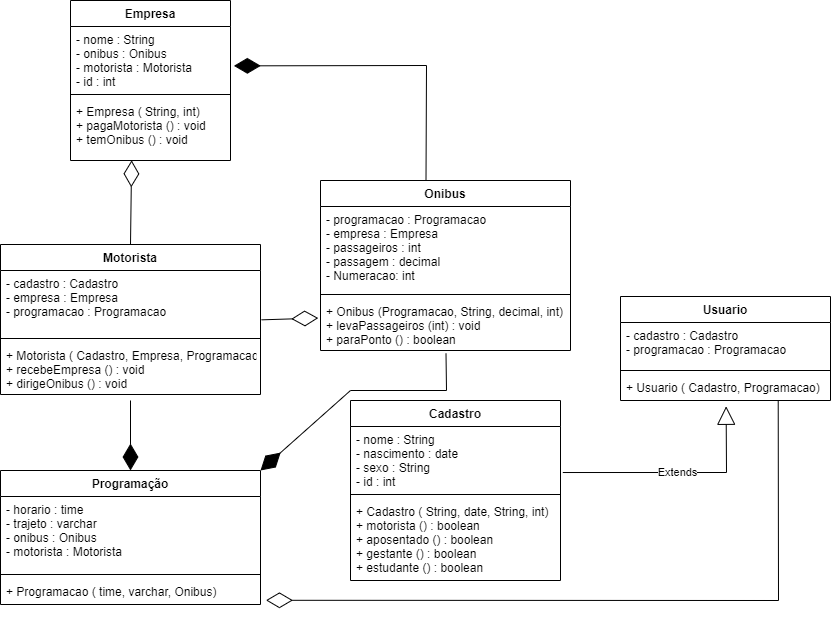

The diagram above was exported from draw.io. Its source (the exported page's mxGraphModel, read from the mxfile embedded in the PNG):
<mxGraphModel dx="2249" dy="717" grid="1" gridSize="10" guides="1" tooltips="1" connect="1" arrows="1" fold="1" page="1" pageScale="1" pageWidth="827" pageHeight="1169" math="0" shadow="0">
  <root>
    <mxCell id="0" />
    <mxCell id="1" parent="0" />
    <mxCell id="CdhCo_L8XjlRXWUmDt47-1" value="Onibus" style="swimlane;fontStyle=1;align=center;verticalAlign=top;childLayout=stackLayout;horizontal=1;startSize=26;horizontalStack=0;resizeParent=1;resizeParentMax=0;resizeLast=0;collapsible=1;marginBottom=0;" parent="1" vertex="1">
      <mxGeometry x="270" y="240" width="250" height="170" as="geometry" />
    </mxCell>
    <mxCell id="CdhCo_L8XjlRXWUmDt47-2" value="- programacao : Programacao&#10;- empresa : Empresa&#10;- passageiros : int&#10;- passagem : decimal&#10;- Numeracao: int" style="text;strokeColor=none;fillColor=none;align=left;verticalAlign=top;spacingLeft=4;spacingRight=4;overflow=hidden;rotatable=0;points=[[0,0.5],[1,0.5]];portConstraint=eastwest;" parent="CdhCo_L8XjlRXWUmDt47-1" vertex="1">
      <mxGeometry y="26" width="250" height="84" as="geometry" />
    </mxCell>
    <mxCell id="CdhCo_L8XjlRXWUmDt47-3" value="" style="line;strokeWidth=1;fillColor=none;align=left;verticalAlign=middle;spacingTop=-1;spacingLeft=3;spacingRight=3;rotatable=0;labelPosition=right;points=[];portConstraint=eastwest;" parent="CdhCo_L8XjlRXWUmDt47-1" vertex="1">
      <mxGeometry y="110" width="250" height="8" as="geometry" />
    </mxCell>
    <mxCell id="CdhCo_L8XjlRXWUmDt47-4" value="+ Onibus (Programacao, String, decimal, int)&#10;+ levaPassageiros (int) : void&#10;+ paraPonto () : boolean&#10;&#10;" style="text;strokeColor=none;fillColor=none;align=left;verticalAlign=top;spacingLeft=4;spacingRight=4;overflow=hidden;rotatable=0;points=[[0,0.5],[1,0.5]];portConstraint=eastwest;" parent="CdhCo_L8XjlRXWUmDt47-1" vertex="1">
      <mxGeometry y="118" width="250" height="52" as="geometry" />
    </mxCell>
    <mxCell id="CdhCo_L8XjlRXWUmDt47-5" value="Programação" style="swimlane;fontStyle=1;align=center;verticalAlign=top;childLayout=stackLayout;horizontal=1;startSize=26;horizontalStack=0;resizeParent=1;resizeParentMax=0;resizeLast=0;collapsible=1;marginBottom=0;" parent="1" vertex="1">
      <mxGeometry x="-50" y="530" width="260" height="134" as="geometry" />
    </mxCell>
    <mxCell id="CdhCo_L8XjlRXWUmDt47-6" value="- horario : time&#10;- trajeto : varchar&#10;- onibus : Onibus&#10;- motorista : Motorista" style="text;strokeColor=none;fillColor=none;align=left;verticalAlign=top;spacingLeft=4;spacingRight=4;overflow=hidden;rotatable=0;points=[[0,0.5],[1,0.5]];portConstraint=eastwest;" parent="CdhCo_L8XjlRXWUmDt47-5" vertex="1">
      <mxGeometry y="26" width="260" height="74" as="geometry" />
    </mxCell>
    <mxCell id="CdhCo_L8XjlRXWUmDt47-7" value="" style="line;strokeWidth=1;fillColor=none;align=left;verticalAlign=middle;spacingTop=-1;spacingLeft=3;spacingRight=3;rotatable=0;labelPosition=right;points=[];portConstraint=eastwest;" parent="CdhCo_L8XjlRXWUmDt47-5" vertex="1">
      <mxGeometry y="100" width="260" height="8" as="geometry" />
    </mxCell>
    <mxCell id="CdhCo_L8XjlRXWUmDt47-8" value="+ Programacao ( time, varchar, Onibus)" style="text;strokeColor=none;fillColor=none;align=left;verticalAlign=top;spacingLeft=4;spacingRight=4;overflow=hidden;rotatable=0;points=[[0,0.5],[1,0.5]];portConstraint=eastwest;" parent="CdhCo_L8XjlRXWUmDt47-5" vertex="1">
      <mxGeometry y="108" width="260" height="26" as="geometry" />
    </mxCell>
    <mxCell id="CdhCo_L8XjlRXWUmDt47-21" style="edgeStyle=orthogonalEdgeStyle;rounded=0;orthogonalLoop=1;jettySize=auto;html=1;exitX=1;exitY=0.5;exitDx=0;exitDy=0;" parent="CdhCo_L8XjlRXWUmDt47-5" source="CdhCo_L8XjlRXWUmDt47-6" target="CdhCo_L8XjlRXWUmDt47-6" edge="1">
      <mxGeometry relative="1" as="geometry" />
    </mxCell>
    <mxCell id="CdhCo_L8XjlRXWUmDt47-9" value="Empresa" style="swimlane;fontStyle=1;align=center;verticalAlign=top;childLayout=stackLayout;horizontal=1;startSize=26;horizontalStack=0;resizeParent=1;resizeParentMax=0;resizeLast=0;collapsible=1;marginBottom=0;" parent="1" vertex="1">
      <mxGeometry x="20" y="60" width="160" height="160" as="geometry" />
    </mxCell>
    <mxCell id="CdhCo_L8XjlRXWUmDt47-10" value="- nome : String&#10;- onibus : Onibus&#10;- motorista : Motorista &#10;- id : int" style="text;strokeColor=none;fillColor=none;align=left;verticalAlign=top;spacingLeft=4;spacingRight=4;overflow=hidden;rotatable=0;points=[[0,0.5],[1,0.5]];portConstraint=eastwest;" parent="CdhCo_L8XjlRXWUmDt47-9" vertex="1">
      <mxGeometry y="26" width="160" height="64" as="geometry" />
    </mxCell>
    <mxCell id="CdhCo_L8XjlRXWUmDt47-11" value="" style="line;strokeWidth=1;fillColor=none;align=left;verticalAlign=middle;spacingTop=-1;spacingLeft=3;spacingRight=3;rotatable=0;labelPosition=right;points=[];portConstraint=eastwest;" parent="CdhCo_L8XjlRXWUmDt47-9" vertex="1">
      <mxGeometry y="90" width="160" height="8" as="geometry" />
    </mxCell>
    <mxCell id="CdhCo_L8XjlRXWUmDt47-12" value="+ Empresa ( String, int)&#10;+ pagaMotorista () : void&#10;+ temOnibus () : void&#10;" style="text;strokeColor=none;fillColor=none;align=left;verticalAlign=top;spacingLeft=4;spacingRight=4;overflow=hidden;rotatable=0;points=[[0,0.5],[1,0.5]];portConstraint=eastwest;" parent="CdhCo_L8XjlRXWUmDt47-9" vertex="1">
      <mxGeometry y="98" width="160" height="62" as="geometry" />
    </mxCell>
    <mxCell id="CdhCo_L8XjlRXWUmDt47-13" value="Usuario" style="swimlane;fontStyle=1;align=center;verticalAlign=top;childLayout=stackLayout;horizontal=1;startSize=26;horizontalStack=0;resizeParent=1;resizeParentMax=0;resizeLast=0;collapsible=1;marginBottom=0;" parent="1" vertex="1">
      <mxGeometry x="570" y="356" width="210" height="104" as="geometry" />
    </mxCell>
    <mxCell id="CdhCo_L8XjlRXWUmDt47-14" value="- cadastro : Cadastro&#10;- programacao : Programacao" style="text;strokeColor=none;fillColor=none;align=left;verticalAlign=top;spacingLeft=4;spacingRight=4;overflow=hidden;rotatable=0;points=[[0,0.5],[1,0.5]];portConstraint=eastwest;" parent="CdhCo_L8XjlRXWUmDt47-13" vertex="1">
      <mxGeometry y="26" width="210" height="44" as="geometry" />
    </mxCell>
    <mxCell id="CdhCo_L8XjlRXWUmDt47-15" value="" style="line;strokeWidth=1;fillColor=none;align=left;verticalAlign=middle;spacingTop=-1;spacingLeft=3;spacingRight=3;rotatable=0;labelPosition=right;points=[];portConstraint=eastwest;" parent="CdhCo_L8XjlRXWUmDt47-13" vertex="1">
      <mxGeometry y="70" width="210" height="8" as="geometry" />
    </mxCell>
    <mxCell id="CdhCo_L8XjlRXWUmDt47-16" value="+ Usuario ( Cadastro, Programacao)" style="text;strokeColor=none;fillColor=none;align=left;verticalAlign=top;spacingLeft=4;spacingRight=4;overflow=hidden;rotatable=0;points=[[0,0.5],[1,0.5]];portConstraint=eastwest;" parent="CdhCo_L8XjlRXWUmDt47-13" vertex="1">
      <mxGeometry y="78" width="210" height="26" as="geometry" />
    </mxCell>
    <mxCell id="CdhCo_L8XjlRXWUmDt47-17" value="Cadastro" style="swimlane;fontStyle=1;align=center;verticalAlign=top;childLayout=stackLayout;horizontal=1;startSize=26;horizontalStack=0;resizeParent=1;resizeParentMax=0;resizeLast=0;collapsible=1;marginBottom=0;" parent="1" vertex="1">
      <mxGeometry x="300" y="460" width="210" height="180" as="geometry" />
    </mxCell>
    <mxCell id="CdhCo_L8XjlRXWUmDt47-18" value="- nome : String&#10;- nascimento : date&#10;- sexo : String&#10;- id : int" style="text;strokeColor=none;fillColor=none;align=left;verticalAlign=top;spacingLeft=4;spacingRight=4;overflow=hidden;rotatable=0;points=[[0,0.5],[1,0.5]];portConstraint=eastwest;" parent="CdhCo_L8XjlRXWUmDt47-17" vertex="1">
      <mxGeometry y="26" width="210" height="64" as="geometry" />
    </mxCell>
    <mxCell id="CdhCo_L8XjlRXWUmDt47-19" value="" style="line;strokeWidth=1;fillColor=none;align=left;verticalAlign=middle;spacingTop=-1;spacingLeft=3;spacingRight=3;rotatable=0;labelPosition=right;points=[];portConstraint=eastwest;" parent="CdhCo_L8XjlRXWUmDt47-17" vertex="1">
      <mxGeometry y="90" width="210" height="8" as="geometry" />
    </mxCell>
    <mxCell id="CdhCo_L8XjlRXWUmDt47-20" value="+ Cadastro ( String, date, String, int)&#10;+ motorista () : boolean&#10;+ aposentado () : boolean&#10;+ gestante () : boolean&#10;+ estudante () : boolean" style="text;strokeColor=none;fillColor=none;align=left;verticalAlign=top;spacingLeft=4;spacingRight=4;overflow=hidden;rotatable=0;points=[[0,0.5],[1,0.5]];portConstraint=eastwest;" parent="CdhCo_L8XjlRXWUmDt47-17" vertex="1">
      <mxGeometry y="98" width="210" height="82" as="geometry" />
    </mxCell>
    <mxCell id="CdhCo_L8XjlRXWUmDt47-22" value="Motorista" style="swimlane;fontStyle=1;align=center;verticalAlign=top;childLayout=stackLayout;horizontal=1;startSize=26;horizontalStack=0;resizeParent=1;resizeParentMax=0;resizeLast=0;collapsible=1;marginBottom=0;" parent="1" vertex="1">
      <mxGeometry x="-50" y="304" width="260" height="150" as="geometry" />
    </mxCell>
    <mxCell id="CdhCo_L8XjlRXWUmDt47-23" value="- cadastro : Cadastro&#10;- empresa : Empresa&#10;- programacao : Programacao" style="text;strokeColor=none;fillColor=none;align=left;verticalAlign=top;spacingLeft=4;spacingRight=4;overflow=hidden;rotatable=0;points=[[0,0.5],[1,0.5]];portConstraint=eastwest;" parent="CdhCo_L8XjlRXWUmDt47-22" vertex="1">
      <mxGeometry y="26" width="260" height="64" as="geometry" />
    </mxCell>
    <mxCell id="CdhCo_L8XjlRXWUmDt47-24" value="" style="line;strokeWidth=1;fillColor=none;align=left;verticalAlign=middle;spacingTop=-1;spacingLeft=3;spacingRight=3;rotatable=0;labelPosition=right;points=[];portConstraint=eastwest;" parent="CdhCo_L8XjlRXWUmDt47-22" vertex="1">
      <mxGeometry y="90" width="260" height="8" as="geometry" />
    </mxCell>
    <mxCell id="CdhCo_L8XjlRXWUmDt47-25" value="+ Motorista ( Cadastro, Empresa, Programacao)&#10;+ recebeEmpresa () : void&#10;+ dirigeOnibus () : void&#10;" style="text;strokeColor=none;fillColor=none;align=left;verticalAlign=top;spacingLeft=4;spacingRight=4;overflow=hidden;rotatable=0;points=[[0,0.5],[1,0.5]];portConstraint=eastwest;" parent="CdhCo_L8XjlRXWUmDt47-22" vertex="1">
      <mxGeometry y="98" width="260" height="52" as="geometry" />
    </mxCell>
    <mxCell id="CdhCo_L8XjlRXWUmDt47-26" value="" style="endArrow=diamondThin;endFill=0;endSize=24;html=1;rounded=0;exitX=1.004;exitY=0.771;exitDx=0;exitDy=0;exitPerimeter=0;entryX=-0.009;entryY=0.376;entryDx=0;entryDy=0;entryPerimeter=0;" parent="1" source="CdhCo_L8XjlRXWUmDt47-23" target="CdhCo_L8XjlRXWUmDt47-4" edge="1">
      <mxGeometry width="160" relative="1" as="geometry">
        <mxPoint x="420" y="340" as="sourcePoint" />
        <mxPoint x="260" y="379" as="targetPoint" />
      </mxGeometry>
    </mxCell>
    <mxCell id="CdhCo_L8XjlRXWUmDt47-31" value="" style="endArrow=diamondThin;endFill=1;endSize=24;html=1;rounded=0;entryX=1.021;entryY=0.615;entryDx=0;entryDy=0;entryPerimeter=0;exitX=0.422;exitY=-0.001;exitDx=0;exitDy=0;exitPerimeter=0;" parent="1" source="CdhCo_L8XjlRXWUmDt47-1" target="CdhCo_L8XjlRXWUmDt47-10" edge="1">
      <mxGeometry width="160" relative="1" as="geometry">
        <mxPoint x="330" y="330" as="sourcePoint" />
        <mxPoint x="490" y="330" as="targetPoint" />
        <Array as="points">
          <mxPoint x="376" y="125" />
        </Array>
      </mxGeometry>
    </mxCell>
    <mxCell id="CdhCo_L8XjlRXWUmDt47-32" value="" style="endArrow=diamondThin;endFill=0;endSize=24;html=1;rounded=0;entryX=0.382;entryY=0.997;entryDx=0;entryDy=0;entryPerimeter=0;exitX=0.5;exitY=0;exitDx=0;exitDy=0;" parent="1" source="CdhCo_L8XjlRXWUmDt47-22" target="CdhCo_L8XjlRXWUmDt47-12" edge="1">
      <mxGeometry width="160" relative="1" as="geometry">
        <mxPoint x="120" y="270" as="sourcePoint" />
        <mxPoint x="490" y="330" as="targetPoint" />
      </mxGeometry>
    </mxCell>
    <mxCell id="CdhCo_L8XjlRXWUmDt47-33" value="Extends" style="endArrow=block;endSize=16;endFill=0;html=1;rounded=0;exitX=1.011;exitY=0.719;exitDx=0;exitDy=0;exitPerimeter=0;entryX=0.503;entryY=1.223;entryDx=0;entryDy=0;entryPerimeter=0;" parent="1" source="CdhCo_L8XjlRXWUmDt47-18" target="CdhCo_L8XjlRXWUmDt47-16" edge="1">
      <mxGeometry width="160" relative="1" as="geometry">
        <mxPoint x="330" y="440" as="sourcePoint" />
        <mxPoint x="490" y="440" as="targetPoint" />
        <Array as="points">
          <mxPoint x="676" y="532" />
        </Array>
      </mxGeometry>
    </mxCell>
    <mxCell id="CdhCo_L8XjlRXWUmDt47-36" value="" style="endArrow=diamondThin;endFill=1;endSize=24;html=1;rounded=0;entryX=0.5;entryY=0;entryDx=0;entryDy=0;exitX=0.5;exitY=1.115;exitDx=0;exitDy=0;exitPerimeter=0;" parent="1" source="CdhCo_L8XjlRXWUmDt47-25" target="CdhCo_L8XjlRXWUmDt47-5" edge="1">
      <mxGeometry width="160" relative="1" as="geometry">
        <mxPoint x="330" y="420" as="sourcePoint" />
        <mxPoint x="490" y="420" as="targetPoint" />
      </mxGeometry>
    </mxCell>
    <mxCell id="CdhCo_L8XjlRXWUmDt47-37" value="" style="endArrow=diamondThin;endFill=1;endSize=24;html=1;rounded=0;entryX=1;entryY=0;entryDx=0;entryDy=0;exitX=0.502;exitY=1.06;exitDx=0;exitDy=0;exitPerimeter=0;" parent="1" source="CdhCo_L8XjlRXWUmDt47-4" target="CdhCo_L8XjlRXWUmDt47-5" edge="1">
      <mxGeometry width="160" relative="1" as="geometry">
        <mxPoint x="90" y="469.98" as="sourcePoint" />
        <mxPoint x="90" y="540" as="targetPoint" />
        <Array as="points">
          <mxPoint x="396" y="450" />
          <mxPoint x="300" y="450" />
        </Array>
      </mxGeometry>
    </mxCell>
    <mxCell id="CdhCo_L8XjlRXWUmDt47-40" value="" style="endArrow=diamondThin;endFill=0;endSize=24;html=1;rounded=0;exitX=0.751;exitY=0.992;exitDx=0;exitDy=0;exitPerimeter=0;entryX=1.021;entryY=0.838;entryDx=0;entryDy=0;entryPerimeter=0;" parent="1" source="CdhCo_L8XjlRXWUmDt47-16" target="CdhCo_L8XjlRXWUmDt47-8" edge="1">
      <mxGeometry width="160" relative="1" as="geometry">
        <mxPoint x="330" y="420" as="sourcePoint" />
        <mxPoint x="490" y="420" as="targetPoint" />
        <Array as="points">
          <mxPoint x="728" y="660" />
        </Array>
      </mxGeometry>
    </mxCell>
  </root>
</mxGraphModel>